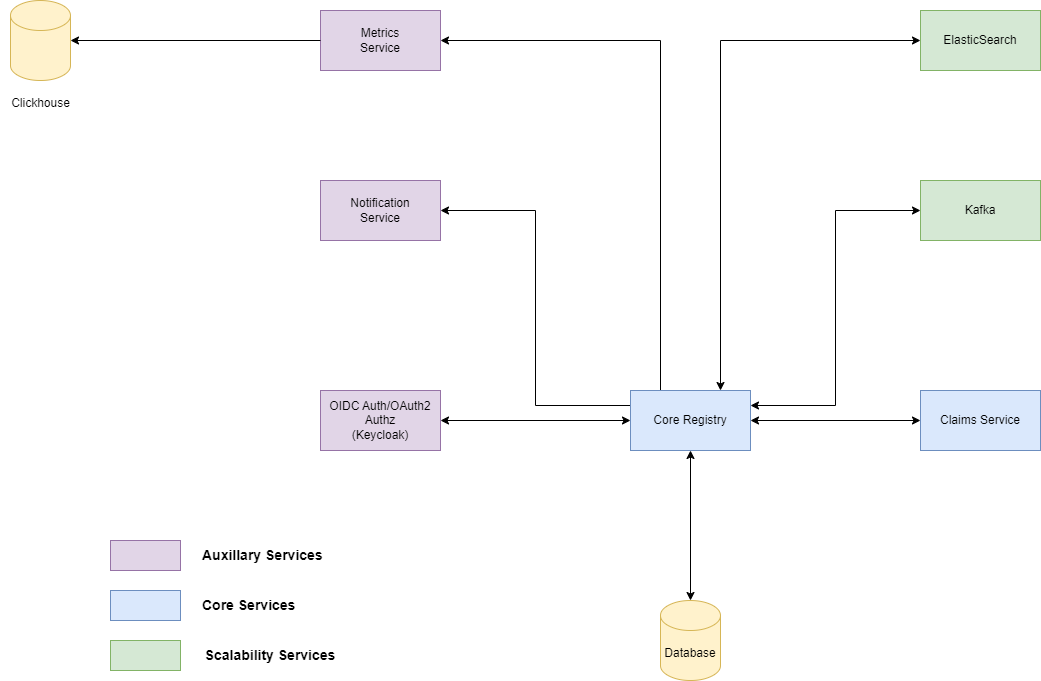

The diagram above was exported from draw.io. Its source (the exported page's mxGraphModel, read from the mxfile embedded in the PNG):
<mxGraphModel dx="2284" dy="1838" grid="1" gridSize="10" guides="1" tooltips="1" connect="1" arrows="1" fold="1" page="1" pageScale="1" pageWidth="850" pageHeight="1100" math="0" shadow="0">
  <root>
    <mxCell id="0" />
    <mxCell id="1" parent="0" />
    <mxCell id="cqkF_-CxK3RGv4-1btdG-10" style="edgeStyle=orthogonalEdgeStyle;rounded=0;orthogonalLoop=1;jettySize=auto;html=1;exitX=0;exitY=0.5;exitDx=0;exitDy=0;entryX=1;entryY=0.5;entryDx=0;entryDy=0;startArrow=classic;startFill=1;" edge="1" parent="1" source="cqkF_-CxK3RGv4-1btdG-1" target="cqkF_-CxK3RGv4-1btdG-5">
      <mxGeometry relative="1" as="geometry" />
    </mxCell>
    <mxCell id="cqkF_-CxK3RGv4-1btdG-11" style="edgeStyle=orthogonalEdgeStyle;rounded=0;orthogonalLoop=1;jettySize=auto;html=1;exitX=1;exitY=0.5;exitDx=0;exitDy=0;entryX=0;entryY=0.5;entryDx=0;entryDy=0;startArrow=classic;startFill=1;" edge="1" parent="1" source="cqkF_-CxK3RGv4-1btdG-1" target="cqkF_-CxK3RGv4-1btdG-4">
      <mxGeometry relative="1" as="geometry" />
    </mxCell>
    <mxCell id="cqkF_-CxK3RGv4-1btdG-13" style="edgeStyle=orthogonalEdgeStyle;rounded=0;orthogonalLoop=1;jettySize=auto;html=1;exitX=0;exitY=0.25;exitDx=0;exitDy=0;entryX=1;entryY=0.5;entryDx=0;entryDy=0;" edge="1" parent="1" source="cqkF_-CxK3RGv4-1btdG-1" target="cqkF_-CxK3RGv4-1btdG-7">
      <mxGeometry relative="1" as="geometry" />
    </mxCell>
    <mxCell id="cqkF_-CxK3RGv4-1btdG-14" style="edgeStyle=orthogonalEdgeStyle;rounded=0;orthogonalLoop=1;jettySize=auto;html=1;exitX=0.75;exitY=0;exitDx=0;exitDy=0;entryX=0;entryY=0.5;entryDx=0;entryDy=0;startArrow=classic;startFill=1;" edge="1" parent="1" source="cqkF_-CxK3RGv4-1btdG-1" target="cqkF_-CxK3RGv4-1btdG-8">
      <mxGeometry relative="1" as="geometry" />
    </mxCell>
    <mxCell id="cqkF_-CxK3RGv4-1btdG-16" style="edgeStyle=orthogonalEdgeStyle;rounded=0;orthogonalLoop=1;jettySize=auto;html=1;exitX=0.25;exitY=0;exitDx=0;exitDy=0;entryX=1;entryY=0.5;entryDx=0;entryDy=0;" edge="1" parent="1" source="cqkF_-CxK3RGv4-1btdG-1" target="cqkF_-CxK3RGv4-1btdG-6">
      <mxGeometry relative="1" as="geometry" />
    </mxCell>
    <mxCell id="cqkF_-CxK3RGv4-1btdG-18" style="edgeStyle=orthogonalEdgeStyle;rounded=0;orthogonalLoop=1;jettySize=auto;html=1;exitX=1;exitY=0.25;exitDx=0;exitDy=0;entryX=0;entryY=0.5;entryDx=0;entryDy=0;startArrow=classic;startFill=1;" edge="1" parent="1" source="cqkF_-CxK3RGv4-1btdG-1" target="cqkF_-CxK3RGv4-1btdG-17">
      <mxGeometry relative="1" as="geometry" />
    </mxCell>
    <mxCell id="cqkF_-CxK3RGv4-1btdG-1" value="Core Registry" style="rounded=0;whiteSpace=wrap;html=1;fillColor=#dae8fc;strokeColor=#6c8ebf;" vertex="1" parent="1">
      <mxGeometry x="350" y="200" width="120" height="60" as="geometry" />
    </mxCell>
    <mxCell id="cqkF_-CxK3RGv4-1btdG-2" value="Database" style="shape=cylinder3;whiteSpace=wrap;html=1;boundedLbl=1;backgroundOutline=1;size=15;fillColor=#fff2cc;strokeColor=#d6b656;" vertex="1" parent="1">
      <mxGeometry x="380" y="410" width="60" height="80" as="geometry" />
    </mxCell>
    <mxCell id="cqkF_-CxK3RGv4-1btdG-4" value="Claims Service" style="rounded=0;whiteSpace=wrap;html=1;fillColor=#dae8fc;strokeColor=#6c8ebf;" vertex="1" parent="1">
      <mxGeometry x="640" y="200" width="120" height="60" as="geometry" />
    </mxCell>
    <mxCell id="cqkF_-CxK3RGv4-1btdG-5" value="OIDC Auth/OAuth2 Authz&lt;br&gt;(Keycloak)" style="rounded=0;whiteSpace=wrap;html=1;fillColor=#e1d5e7;strokeColor=#9673a6;" vertex="1" parent="1">
      <mxGeometry x="40" y="200" width="120" height="60" as="geometry" />
    </mxCell>
    <mxCell id="cqkF_-CxK3RGv4-1btdG-6" value="Metrics&lt;br&gt;Service" style="rounded=0;whiteSpace=wrap;html=1;fillColor=#e1d5e7;strokeColor=#9673a6;" vertex="1" parent="1">
      <mxGeometry x="40" y="-180" width="120" height="60" as="geometry" />
    </mxCell>
    <mxCell id="cqkF_-CxK3RGv4-1btdG-7" value="Notification&lt;br&gt;Service" style="rounded=0;whiteSpace=wrap;html=1;fillColor=#e1d5e7;strokeColor=#9673a6;" vertex="1" parent="1">
      <mxGeometry x="40" y="-10" width="120" height="60" as="geometry" />
    </mxCell>
    <mxCell id="cqkF_-CxK3RGv4-1btdG-8" value="ElasticSearch" style="rounded=0;whiteSpace=wrap;html=1;fillColor=#d5e8d4;strokeColor=#82b366;" vertex="1" parent="1">
      <mxGeometry x="640" y="-180" width="120" height="60" as="geometry" />
    </mxCell>
    <mxCell id="cqkF_-CxK3RGv4-1btdG-12" style="edgeStyle=orthogonalEdgeStyle;rounded=0;orthogonalLoop=1;jettySize=auto;html=1;exitX=0.5;exitY=1;exitDx=0;exitDy=0;entryX=0.5;entryY=0;entryDx=0;entryDy=0;entryPerimeter=0;startArrow=classic;startFill=1;" edge="1" parent="1" source="cqkF_-CxK3RGv4-1btdG-1" target="cqkF_-CxK3RGv4-1btdG-2">
      <mxGeometry relative="1" as="geometry" />
    </mxCell>
    <mxCell id="cqkF_-CxK3RGv4-1btdG-17" value="Kafka" style="rounded=0;whiteSpace=wrap;html=1;fillColor=#d5e8d4;strokeColor=#82b366;" vertex="1" parent="1">
      <mxGeometry x="640" y="-10" width="120" height="60" as="geometry" />
    </mxCell>
    <mxCell id="cqkF_-CxK3RGv4-1btdG-19" value="" style="shape=cylinder3;whiteSpace=wrap;html=1;boundedLbl=1;backgroundOutline=1;size=15;fillColor=#fff2cc;strokeColor=#d6b656;" vertex="1" parent="1">
      <mxGeometry x="-270" y="-190" width="60" height="80" as="geometry" />
    </mxCell>
    <mxCell id="cqkF_-CxK3RGv4-1btdG-20" style="edgeStyle=orthogonalEdgeStyle;rounded=0;orthogonalLoop=1;jettySize=auto;html=1;exitX=0;exitY=0.5;exitDx=0;exitDy=0;entryX=1;entryY=0.5;entryDx=0;entryDy=0;entryPerimeter=0;" edge="1" parent="1" source="cqkF_-CxK3RGv4-1btdG-6" target="cqkF_-CxK3RGv4-1btdG-19">
      <mxGeometry relative="1" as="geometry" />
    </mxCell>
    <mxCell id="cqkF_-CxK3RGv4-1btdG-21" value="Clickhouse" style="text;html=1;align=center;verticalAlign=middle;resizable=0;points=[];autosize=1;strokeColor=none;fillColor=none;" vertex="1" parent="1">
      <mxGeometry x="-280" y="-102" width="80" height="30" as="geometry" />
    </mxCell>
    <mxCell id="cqkF_-CxK3RGv4-1btdG-22" value="" style="rounded=0;whiteSpace=wrap;html=1;fillColor=#e1d5e7;strokeColor=#9673a6;" vertex="1" parent="1">
      <mxGeometry x="-170" y="350" width="70" height="30" as="geometry" />
    </mxCell>
    <mxCell id="cqkF_-CxK3RGv4-1btdG-23" value="" style="rounded=0;whiteSpace=wrap;html=1;fillColor=#dae8fc;strokeColor=#6c8ebf;" vertex="1" parent="1">
      <mxGeometry x="-170" y="400" width="70" height="30" as="geometry" />
    </mxCell>
    <mxCell id="cqkF_-CxK3RGv4-1btdG-24" value="" style="rounded=0;whiteSpace=wrap;html=1;fillColor=#d5e8d4;strokeColor=#82b366;" vertex="1" parent="1">
      <mxGeometry x="-170" y="450" width="70" height="30" as="geometry" />
    </mxCell>
    <mxCell id="cqkF_-CxK3RGv4-1btdG-25" value="&lt;b&gt;&lt;font style=&quot;font-size: 14px;&quot;&gt;Auxillary Services&lt;/font&gt;&lt;/b&gt;" style="text;html=1;strokeColor=none;fillColor=none;align=left;verticalAlign=middle;whiteSpace=wrap;rounded=0;" vertex="1" parent="1">
      <mxGeometry x="-80" y="350" width="160" height="30" as="geometry" />
    </mxCell>
    <mxCell id="cqkF_-CxK3RGv4-1btdG-26" value="&lt;b&gt;&lt;font style=&quot;font-size: 14px;&quot;&gt;Core Services&lt;/font&gt;&lt;/b&gt;" style="text;html=1;strokeColor=none;fillColor=none;align=left;verticalAlign=middle;whiteSpace=wrap;rounded=0;" vertex="1" parent="1">
      <mxGeometry x="-80" y="400" width="110" height="30" as="geometry" />
    </mxCell>
    <mxCell id="cqkF_-CxK3RGv4-1btdG-27" value="&lt;b&gt;&lt;font style=&quot;font-size: 14px;&quot;&gt;Scalability Services&lt;/font&gt;&lt;/b&gt;" style="text;html=1;strokeColor=none;fillColor=none;align=center;verticalAlign=middle;whiteSpace=wrap;rounded=0;" vertex="1" parent="1">
      <mxGeometry x="-80" y="450" width="140" height="30" as="geometry" />
    </mxCell>
  </root>
</mxGraphModel>